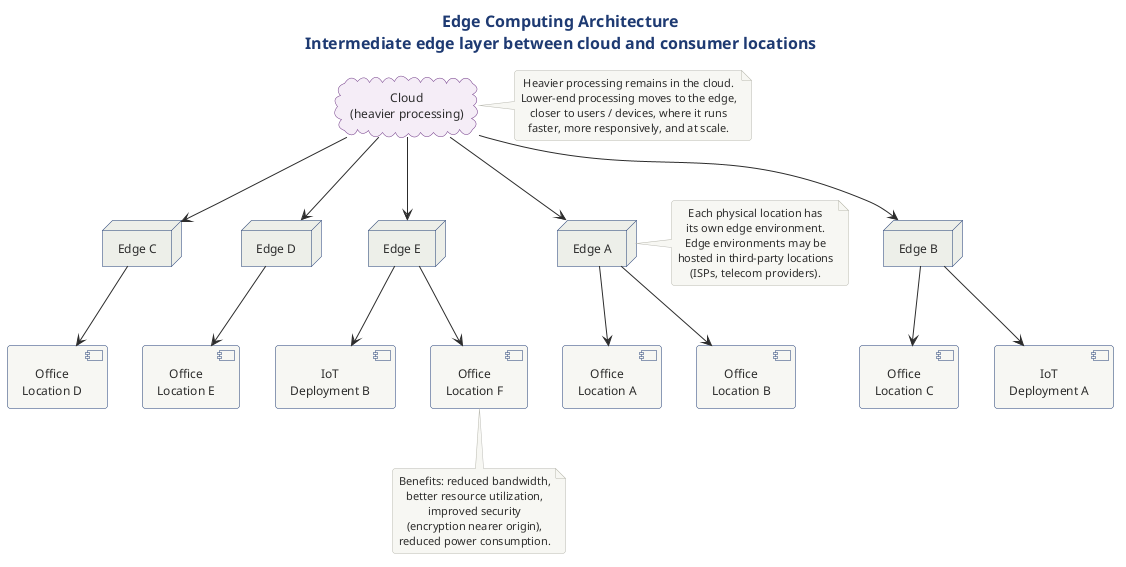

The diagram above was rendered by PlantUML. Its source (embedded in the PNG):
@startuml
!include ../../../../../../tooling/styles/plantuml/structural/deployment-diagram-style.iuml

title Edge Computing Architecture\nIntermediate edge layer between cloud and consumer locations

skinparam cloud {
  BackgroundColor #F4ECF7
  BorderColor #6C3483
}

cloud "Cloud\n(heavier processing)" as cld

node "Edge A" as ea
node "Edge B" as eb
node "Edge C" as ec
node "Edge D" as ed
node "Edge E" as ee

component "Office\nLocation A" as la
component "Office\nLocation B" as lb
component "Office\nLocation C" as lc
component "Office\nLocation D" as ld
component "IoT\nDeployment A" as iotA
component "Office\nLocation E" as le
component "IoT\nDeployment B" as iotB
component "Office\nLocation F" as lf

cld -down-> ea
cld -down-> eb
cld -down-> ec
cld -down-> ed
cld -down-> ee

ea -down-> la
ea -down-> lb
eb -down-> iotA
eb -down-> lc
ec -down-> ld
ed -down-> le
ee -down-> iotB
ee -down-> lf

note right of cld
  Heavier processing remains in the cloud.
  Lower-end processing moves to the edge,
  closer to users / devices, where it runs
  faster, more responsively, and at scale.
end note

note left of ea
  Each physical location has
  its own edge environment.
  Edge environments may be
  hosted in third-party locations
  (ISPs, telecom providers).
end note

note bottom of lf
  Benefits: reduced bandwidth,
  better resource utilization,
  improved security
  (encryption nearer origin),
  reduced power consumption.
end note

@enduml